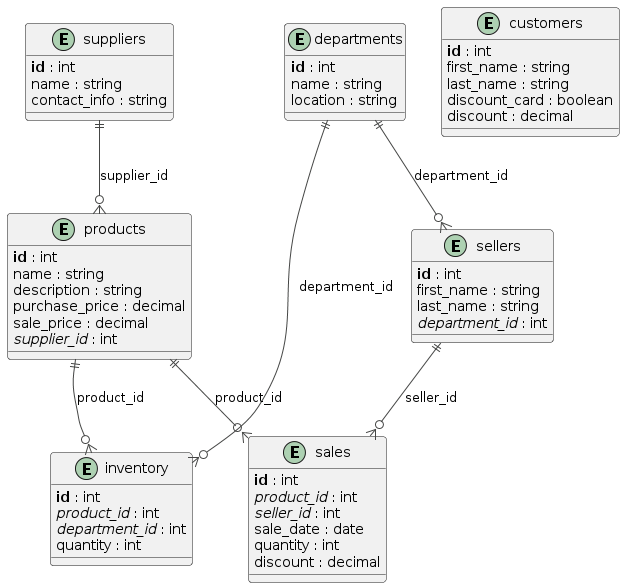

The diagram above was rendered by PlantUML. Its source (embedded in the PNG):
@startuml
!theme vibrant
!define primary_key(x) <b>x</b>
!define foreign_key(x) <i>x</i>

entity "departments" {
  primary_key(id) : int
  name : string
  location : string
}

entity "products" {
  primary_key(id) : int
  name : string
  description : string
  purchase_price : decimal
  sale_price : decimal
  foreign_key(supplier_id) : int
}

entity "suppliers" {
  primary_key(id) : int
  name : string
  contact_info : string
}

entity "sales" {
  primary_key(id) : int
  foreign_key(product_id) : int
  foreign_key(seller_id) : int
  sale_date : date
  quantity : int
  discount : decimal
}

entity "sellers" {
  primary_key(id) : int
  first_name : string
  last_name : string
  foreign_key(department_id) : int
}

entity "customers" {
  primary_key(id) : int
  first_name : string
  last_name : string
  discount_card : boolean
  discount : decimal
}

entity "inventory" {
  primary_key(id) : int
  foreign_key(product_id) : int
  foreign_key(department_id) : int
  quantity : int
}

departments ||--o{ sellers : "department_id"
departments ||--o{ inventory : "department_id"
products ||--o{ inventory : "product_id"
products ||--o{ sales : "product_id"
suppliers ||--o{ products : "supplier_id"
sellers ||--o{ sales : "seller_id"
@enduml